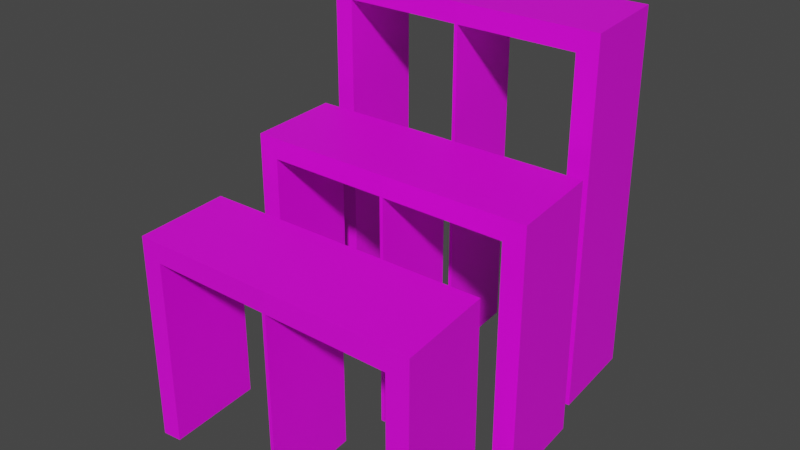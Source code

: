 # Source: default_template.blend  (saved by Blender 4.3.34; exported with 4.5.12 LTS)
import bpy
from mathutils import Matrix  # noqa: F401  (used for matrix-valued properties, if any)

bpy.ops.wm.read_factory_settings(use_empty=True)
scene = bpy.context.scene
scene.name = 'Scene'

# ---- collections
col_collection = bpy.data.collections.new('Collection'); scene.collection.children.link(col_collection)

# ---- images (referenced by path relative to the original .blend; pixels are not part of the script)
import os
ASSET_DIR = os.environ.get("B2B_ASSET_DIR", "")  # directory of the original .blend (textures are referenced by path, not embedded)
HERE = os.path.dirname(os.path.abspath(__file__))  # packed textures are extracted next to this script under _unpacked/

def load_image(name, relpath, width, height, colorspace="sRGB"):
    """Load a texture the original file referenced (path relative to the .blend, or extracted next to this script)."""
    p = next((c for c in (os.path.join(HERE, relpath), os.path.join(ASSET_DIR, relpath)) if relpath and os.path.exists(c)), "")
    if p:
        img = bpy.data.images.load(p, check_existing=True)
        img.name = name
    else:  # same state as the original file: an image datablock whose file is absent (Cycles renders it pink)
        img = bpy.data.images.new(name, width, height)
        img.source = "FILE"
        img.filepath = "//" + (relpath or name)
    img.colorspace_settings.name = colorspace
    return img
img_fullcoloratlas_png_001 = load_image('fullColorAtlas.png.001', 'texture/fullColorAtlas.png', 1024, 1024, 'sRGB')

# ---- materials (node trees are filled in below, after node groups)
mat_gc = bpy.data.materials.new('gc')

# ---- node groups
ng_smooth_by_angle_002 = bpy.data.node_groups.new('Smooth by Angle.002', 'GeometryNodeTree')
_s = ng_smooth_by_angle_002.interface.new_socket(name='Mesh', in_out='OUTPUT', socket_type='NodeSocketGeometry')
_s = ng_smooth_by_angle_002.interface.new_socket(name='Mesh', in_out='INPUT', socket_type='NodeSocketGeometry')
_s = ng_smooth_by_angle_002.interface.new_socket(name='Angle', in_out='INPUT', socket_type='NodeSocketFloat')
_s.subtype = 'ANGLE'
_s.default_value = 0.5236
_s.min_value = 0.0
_s.max_value = 3.142
_s.description = 'Maximum face angle for smooth edges'
_s = ng_smooth_by_angle_002.interface.new_socket(name='Ignore Sharpness', in_out='INPUT', socket_type='NodeSocketBool')
_s.force_non_field = True
ng_smooth_by_angle_002.description = 'Set the sharpness of mesh edges based on the angle between the neighboring faces'
ng_smooth_by_angle_002.is_modifier = True
_N = ng_smooth_by_angle_002.nodes; _L = ng_smooth_by_angle_002.links
n0 = _N.new('GeometryNodeSetShadeSmooth'); n0.name = 'Set Shade Smooth'; n0.location = (120, -80)
n0.domain = 'EDGE'
n1 = _N.new('GeometryNodeSetShadeSmooth'); n1.name = 'Set Shade Smooth.001'; n1.location = (300, -80)
n2 = _N.new('NodeGroupOutput'); n2.name = 'Group Output'; n2.location = (480, -80)
n3 = _N.new('GeometryNodeInputMeshEdgeAngle'); n3.name = 'Edge Angle'; n3.location = (-440, -240)
n4 = _N.new('NodeGroupInput'); n4.name = 'Group Input'; n4.location = (-80, -80)
n5 = _N.new('GeometryNodeInputEdgeSmooth'); n5.name = 'Is Edge Smooth'; n5.location = (-260, -120)
n6 = _N.new('GeometryNodeInputShadeSmooth'); n6.name = 'Is Shade Smooth'; n6.location = (-440, -397)
n7 = _N.new('FunctionNodeCompare'); n7.name = 'Compare'; n7.location = (-260, -260)
n7.operation = 'LESS_EQUAL'
n7.inputs[6].default_value = (0.0, 0.0, 0.0, 0.0)
n7.inputs[7].default_value = (0.0, 0.0, 0.0, 0.0)
n8 = _N.new('FunctionNodeBooleanMath'); n8.name = 'Boolean Math.001'; n8.location = (-80, -260)
n9 = _N.new('NodeGroupInput'); n9.name = 'Group Input.001'; n9.location = (-440, -329)
n10 = _N.new('NodeGroupInput'); n10.name = 'Group Input.002'; n10.location = (-259, -189)
n11 = _N.new('FunctionNodeBooleanMath'); n11.name = 'Boolean Math'; n11.location = (-80, -149)
n11.operation = 'OR'
n12 = _N.new('FunctionNodeBooleanMath'); n12.name = 'Boolean Math.002'; n12.location = (-260, -380)
n12.operation = 'OR'
n13 = _N.new('NodeGroupInput'); n13.name = 'Group Input.003'; n13.location = (-440, -460)
_L.new(n3.outputs[0], n7.inputs[0])
_L.new(n1.outputs[0], n2.inputs[0])
_L.new(n9.outputs[1], n7.inputs[1])
_L.new(n7.outputs[0], n8.inputs[0])
_L.new(n4.outputs[0], n0.inputs[0])
_L.new(n0.outputs[0], n1.inputs[0])
_L.new(n8.outputs[0], n0.inputs[2])
_L.new(n10.outputs[2], n11.inputs[1])
_L.new(n5.outputs[0], n11.inputs[0])
_L.new(n11.outputs[0], n0.inputs[1])
_L.new(n13.outputs[2], n12.inputs[1])
_L.new(n6.outputs[0], n12.inputs[0])
_L.new(n12.outputs[0], n8.inputs[1])
n2.is_active_output = True

# ---- material node trees
mat_gc.use_nodes = True; mat_gc.node_tree.nodes.clear()
_N = mat_gc.node_tree.nodes; _L = mat_gc.node_tree.links
n0 = _N.new('ShaderNodeBsdfPrincipled'); n0.name = 'Principled BSDF'; n0.location = (10, 300)
n0.distribution = 'GGX'
n0.subsurface_method = 'RANDOM_WALK_SKIN'
n0.inputs[3].default_value = 1.45
n0.inputs[27].default_value = (0.0, 0.0, 0.0, 1.0)
n0.inputs[28].default_value = 1.0
n1 = _N.new('ShaderNodeOutputMaterial'); n1.name = 'Material Output'; n1.location = (300, 300)
n2 = _N.new('ShaderNodeTexImage'); n2.name = 'Image Texture'; n2.location = (-383, 258)
n2.image = img_fullcoloratlas_png_001
n2.interpolation = 'Closest'
_L.new(n0.outputs[0], n1.inputs[0])
_L.new(n2.outputs[0], n0.inputs[0])
n1.is_active_output = True

# ---- world
world_world = bpy.data.worlds.new('World'); scene.world = world_world
world_world.use_nodes = True; world_world.node_tree.nodes.clear()
_N = world_world.node_tree.nodes; _L = world_world.node_tree.links
n0 = _N.new('ShaderNodeOutputWorld'); n0.name = 'World Output'; n0.location = (300, 300)
n1 = _N.new('ShaderNodeBackground'); n1.name = 'Background'; n1.location = (10, 300)
n1.inputs[0].default_value = (0.05088, 0.05088, 0.05088, 1.0)
_L.new(n1.outputs[0], n0.inputs[0])
n0.is_active_output = True
world_world.color = (0.05088, 0.05088, 0.05088)
world_world.use_sun_shadow = False
world_world.sun_shadow_jitter_overblur = 0.0

# ---- meshes
me_plane_001 = bpy.data.meshes.new('Plane.001')
me_plane_001.from_pydata([(-0.7538, -0.5523, -0.05944), (-0.7019, -1.145, -0.05944), (0.7738, -0.5514, -0.05944), (0.7738, -0.5514, 1.074), (0.8257, -1.144, -0.05944), (0.8257, -1.144, 1.074), (-0.7019, -1.145, 1.074), (-0.7538, -0.5523, 1.074), (-0.8997, 1.116, -0.05944), (-0.8479, 0.5232, -0.05944), (0.6279, 1.117, -0.05944), (0.6279, 1.117, 2.077), (0.6797, 0.524, -0.05944), (0.6797, 0.524, 2.077), (-0.8479, 0.5232, 2.077), (-0.8997, 1.116, 2.077), (-0.872, -0.5626, 1.195), (-0.8684, -0.5623, -0.05944), (-0.8166, -1.155, -0.05944), (-0.8132, -1.155, 1.202), (0.8982, -0.5405, -0.05944), (0.9501, -1.133, -0.05944), (0.9537, -1.133, 1.195), (0.8949, -0.5408, 1.202), (-1.014, 1.106, -0.05944), (-1.018, 1.106, 2.199), (-0.9592, 0.5135, 2.206), (-0.9625, 0.5132, -0.05944), (0.7523, 1.128, -0.05944), (0.8042, 0.5349, -0.05944), (0.8077, 0.5352, 2.199), (0.7489, 1.127, 2.206), (-0.09459, 0.5241, 2.077), (-0.07205, 0.5233, 2.077), (-0.1239, 1.116, 2.077), (-0.1465, 1.117, 2.077), (-0.06627, 0.524, 2.202), (-0.0888, 0.5244, 2.202), (-0.1455, 1.117, 2.202), (-0.1229, 1.116, 2.202), (0.05137, -1.144, 1.074), (0.07391, -1.145, 1.074), (0.02204, -0.5522, 1.074), (-0.0004992, -0.5513, 1.074), (0.07968, -1.144, 1.199), (0.05716, -1.144, 1.199), (0.0004916, -0.5514, 1.199), (0.02302, -0.5519, 1.199), (-0.1239, 1.116, -0.05944), (-0.1465, 1.117, -0.05944), (-0.09459, 0.5241, -0.05944), (-0.07205, 0.5233, -0.05944), (0.02204, -0.5522, -0.05944), (-0.0004992, -0.5513, -0.05944), (0.05137, -1.144, -0.05944), (0.07391, -1.145, -0.05944), (-0.7538, 0.3122, -0.05944), (-0.7019, -0.2806, -0.05944), (0.7738, 0.3131, -0.05944), (0.7738, 0.3131, 1.371), (0.8257, -0.2797, -0.05944), (0.8257, -0.2797, 1.371), (-0.7019, -0.2806, 1.371), (-0.7538, 0.3122, 1.371), (-0.872, 0.3019, 1.492), (-0.8684, 0.3022, -0.05944), (-0.8166, -0.2906, -0.05944), (-0.8132, -0.2903, 1.499), (0.8982, 0.324, -0.05944), (0.9501, -0.2689, -0.05944), (0.9537, -0.2685, 1.492), (0.8949, 0.3237, 1.499), (0.05137, -0.2797, 1.371), (0.07391, -0.2805, 1.371), (0.02204, 0.3123, 1.371), (-0.0004992, 0.3132, 1.371), (0.07968, -0.2798, 1.496), (0.05716, -0.2794, 1.496), (0.0004916, 0.313, 1.496), (0.02302, 0.3126, 1.496), (0.02204, 0.3123, -0.05944), (-0.0004992, 0.3132, -0.05944), (0.05137, -0.2797, -0.05944), (0.07391, -0.2805, -0.05944)], [], [(6, 1, 0, 7), (2, 4, 5, 3), (43, 7, 16, 46), (14, 9, 8, 15), (10, 12, 13, 11), (11, 34, 39, 31), (19, 16, 17, 18), (20, 23, 22, 21), (26, 25, 24, 27), (28, 31, 30, 29), (6, 7, 43, 40), (0, 1, 18, 17), (13, 12, 29, 30), (15, 8, 24, 25), (4, 2, 20, 21), (14, 32, 37, 26), (9, 14, 26, 27), (26, 37, 38, 25), (8, 9, 27, 24), (12, 10, 28, 29), (2, 3, 23, 20), (5, 4, 21, 22), (7, 0, 17, 16), (6, 40, 45, 19), (1, 6, 19, 18), (10, 11, 31, 28), (3, 42, 47, 23), (35, 15, 25, 38), (33, 34, 11, 13), (36, 30, 31, 39), (33, 13, 30, 36), (19, 45, 46, 16), (41, 42, 3, 5), (44, 22, 23, 47), (41, 5, 22, 44), (35, 38, 39, 34), (33, 36, 37, 32), (36, 39, 38, 37), (40, 43, 53, 54), (43, 46, 47, 42), (41, 44, 45, 40), (44, 47, 46, 45), (41, 40, 54, 55), (14, 15, 35, 32), (48, 51, 50, 49), (52, 55, 54, 53), (43, 42, 52, 53), (34, 33, 51, 48), (33, 32, 50, 51), (42, 41, 55, 52), (35, 34, 48, 49), (32, 35, 49, 50), (62, 57, 56, 63), (58, 60, 61, 59), (75, 63, 64, 78), (67, 64, 65, 66), (68, 71, 70, 69), (62, 63, 75, 72), (56, 57, 66, 65), (60, 58, 68, 69), (58, 59, 71, 68), (61, 60, 69, 70), (63, 56, 65, 64), (62, 72, 77, 67), (57, 62, 67, 66), (59, 74, 79, 71), (67, 77, 78, 64), (73, 74, 59, 61), (76, 70, 71, 79), (73, 61, 70, 76), (72, 75, 81, 82), (75, 78, 79, 74), (73, 76, 77, 72), (76, 79, 78, 77), (73, 72, 82, 83), (80, 83, 82, 81), (75, 74, 80, 81), (74, 73, 83, 80)])
me_plane_001.polygons.foreach_set('use_smooth', [True] * 78)
_uv = me_plane_001.uv_layers.new(name='UVMap')
_uv.uv.foreach_set('vector', [0.04942, 0.8634, 0.04942, 0.8634, 0.04942, 0.8634, 0.04942, 0.8634, 0.04942, 0.8634, 0.04942, 0.8634, 0.04942, 0.8634, 0.04942, 0.8634, 0.04942, 0.8634, 0.04942, 0.8634, 0.04942, 0.8634, 0.04942, 0.8634, 0.04942, 0.8634, 0.04942, 0.8634, 0.04942, 0.8634, 0.04942, 0.8634, 0.04942, 0.8634, 0.04942, 0.8634, 0.04942, 0.8634, 0.04942, 0.8634, 0.04942, 0.8634, 0.04942, 0.8634, 0.04942, 0.8634, 0.04942, 0.8634, 0.04942, 0.8634, 0.04942, 0.8634, 0.04942, 0.8634, 0.04942, 0.8634, 0.04942, 0.8634, 0.04942, 0.8634, 0.04942, 0.8634, 0.04942, 0.8634, 0.04942, 0.8634, 0.04942, 0.8634, 0.04942, 0.8634, 0.04942, 0.8634, 0.04942, 0.8634, 0.04942, 0.8634, 0.04942, 0.8634, 0.04942, 0.8634, 0.04942, 0.8634, 0.04942, 0.8634, 0.04942, 0.8634, 0.04942, 0.8634, 0.04942, 0.8634, 0.04942, 0.8634, 0.04942, 0.8634, 0.04942, 0.8634, 0.04942, 0.8634, 0.04942, 0.8634, 0.04942, 0.8634, 0.04942, 0.8634, 0.04942, 0.8634, 0.04942, 0.8634, 0.04942, 0.8634, 0.04942, 0.8634, 0.04942, 0.8634, 0.04942, 0.8634, 0.04942, 0.8634, 0.04942, 0.8634, 0.04942, 0.8634, 0.04942, 0.8634, 0.04942, 0.8634, 0.04942, 0.8634, 0.04942, 0.8634, 0.04942, 0.8634, 0.04942, 0.8634, 0.04942, 0.8634, 0.04942, 0.8634, 0.04942, 0.8634, 0.04942, 0.8634, 0.04942, 0.8634, 0.04942, 0.8634, 0.04942, 0.8634, 0.04942, 0.8634, 0.04942, 0.8634, 0.04942, 0.8634, 0.04942, 0.8634, 0.04942, 0.8634, 0.04942, 0.8634, 0.04942, 0.8634, 0.04942, 0.8634, 0.04942, 0.8634, 0.04942, 0.8634, 0.04942, 0.8634, 0.04942, 0.8634, 0.04942, 0.8634, 0.04942, 0.8634, 0.04942, 0.8634, 0.04942, 0.8634, 0.04942, 0.8634, 0.04942, 0.8634, 0.04942, 0.8634, 0.04942, 0.8634, 0.04942, 0.8634, 0.04942, 0.8634, 0.04942, 0.8634, 0.04942, 0.8634, 0.04942, 0.8634, 0.04942, 0.8634, 0.04942, 0.8634, 0.04942, 0.8634, 0.04942, 0.8634, 0.04942, 0.8634, 0.04942, 0.8634, 0.04942, 0.8634, 0.04942, 0.8634, 0.04942, 0.8634, 0.04942, 0.8634, 0.04942, 0.8634, 0.04942, 0.8634, 0.04942, 0.8634, 0.04942, 0.8634, 0.04942, 0.8634, 0.04942, 0.8634, 0.04942, 0.8634, 0.04942, 0.8634, 0.04942, 0.8634, 0.04942, 0.8634, 0.04942, 0.8634, 0.04942, 0.8634, 0.04942, 0.8634, 0.04942, 0.8634, 0.04942, 0.8634, 0.04942, 0.8634, 0.04942, 0.8634, 0.04942, 0.8634, 0.04942, 0.8634, 0.04942, 0.8634, 0.04942, 0.8634, 0.04942, 0.8634, 0.04942, 0.8634, 0.04942, 0.8634, 0.04942, 0.8634, 0.04942, 0.8634, 0.04942, 0.8634, 0.04942, 0.8634, 0.04942, 0.8634, 0.04942, 0.8634, 0.04942, 0.8634, 0.04942, 0.8634, 0.04942, 0.8634, 0.04942, 0.8634, 0.04942, 0.8634, 0.04942, 0.8634, 0.04942, 0.8634, 0.04942, 0.8634, 0.04942, 0.8634, 0.04942, 0.8634, 0.04942, 0.8634, 0.04942, 0.8634, 0.04942, 0.8634, 0.04942, 0.8634, 0.04942, 0.8634, 0.04942, 0.8634, 0.04942, 0.8634, 0.04942, 0.8634, 0.04942, 0.8634, 0.04942, 0.8634, 0.04942, 0.8634, 0.04942, 0.8634, 0.04942, 0.8634, 0.04942, 0.8634, 0.04942, 0.8634, 0.04942, 0.8634, 0.04942, 0.8634, 0.04942, 0.8634, 0.04942, 0.8634, 0.04942, 0.8634, 0.04942, 0.8634, 0.04942, 0.8634, 0.04942, 0.8634, 0.04942, 0.8634, 0.04942, 0.8634, 0.04942, 0.8634, 0.04942, 0.8634, 0.04942, 0.8634, 0.04942, 0.8634, 0.04942, 0.8634, 0.04942, 0.8634, 0.04942, 0.8634, 0.04942, 0.8634, 0.04942, 0.8634, 0.04942, 0.8634, 0.04942, 0.8634, 0.04942, 0.8634, 0.04942, 0.8634, 0.04942, 0.8634, 0.04942, 0.8634, 0.04942, 0.8634, 0.04942, 0.8634, 0.04942, 0.8634, 0.04942, 0.8634, 0.04942, 0.8634, 0.04942, 0.8634, 0.04942, 0.8634, 0.04942, 0.8634, 0.04942, 0.8634, 0.04942, 0.8634, 0.04942, 0.8634, 0.04942, 0.8634, 0.04942, 0.8634, 0.04942, 0.8634, 0.04942, 0.8634, 0.04942, 0.8634, 0.04942, 0.8634, 0.04942, 0.8634, 0.04942, 0.8634, 0.04942, 0.8634, 0.04942, 0.8634, 0.04942, 0.8634, 0.04942, 0.8634, 0.04942, 0.8634, 0.04942, 0.8634, 0.04942, 0.8634, 0.04942, 0.8634, 0.04942, 0.8634, 0.04942, 0.8634, 0.04942, 0.8634, 0.04942, 0.8634, 0.04942, 0.8634, 0.04942, 0.8634, 0.04942, 0.8634, 0.04942, 0.8634, 0.04942, 0.8634, 0.04942, 0.8634, 0.04942, 0.8634, 0.04942, 0.8634, 0.04942, 0.8634, 0.04942, 0.8634, 0.04942, 0.8634, 0.04942, 0.8634, 0.04942, 0.8634, 0.04942, 0.8634, 0.04942, 0.8634, 0.04942, 0.8634, 0.04942, 0.8634, 0.04942, 0.8634, 0.04942, 0.8634, 0.04942, 0.8634, 0.04942, 0.8634, 0.04942, 0.8634, 0.04942, 0.8634, 0.04942, 0.8634, 0.04942, 0.8634, 0.04942, 0.8634, 0.04942, 0.8634, 0.04942, 0.8634, 0.04942, 0.8634, 0.04942, 0.8634, 0.04942, 0.8634, 0.04942, 0.8634, 0.04942, 0.8634, 0.04942, 0.8634, 0.04942, 0.8634, 0.04942, 0.8634, 0.04942, 0.8634, 0.04942, 0.8634, 0.04942, 0.8634, 0.04942, 0.8634, 0.04942, 0.8634, 0.04942, 0.8634, 0.04942, 0.8634, 0.04942, 0.8634, 0.04942, 0.8634, 0.04942, 0.8634, 0.04942, 0.8634, 0.04942, 0.8634, 0.04942, 0.8634, 0.04942, 0.8634, 0.04942, 0.8634, 0.04942, 0.8634, 0.04942, 0.8634, 0.04942, 0.8634, 0.04942, 0.8634, 0.04942, 0.8634, 0.04942, 0.8634, 0.04942, 0.8634, 0.04942, 0.8634, 0.04942, 0.8634, 0.04942, 0.8634, 0.04942, 0.8634, 0.04942, 0.8634, 0.04942, 0.8634, 0.04942, 0.8634, 0.04942, 0.8634, 0.04942, 0.8634, 0.04942, 0.8634, 0.04942, 0.8634, 0.04942, 0.8634, 0.04942, 0.8634, 0.04942, 0.8634, 0.04942, 0.8634, 0.04942, 0.8634, 0.04942, 0.8634, 0.04942, 0.8634, 0.04942, 0.8634, 0.04942, 0.8634, 0.04942, 0.8634, 0.04942, 0.8634, 0.04942, 0.8634, 0.04942, 0.8634, 0.04942, 0.8634, 0.04942, 0.8634, 0.04942, 0.8634, 0.04942, 0.8634, 0.04942, 0.8634, 0.04942, 0.8634, 0.04942, 0.8634, 0.04942, 0.8634, 0.04942, 0.8634, 0.04942, 0.8634])
me_plane_001.materials.append(mat_gc)
me_plane_001.update()

# ---- objects
ob_defaultholder = bpy.data.objects.new('defaultHolder', me_plane_001)

# ---- transforms, parenting, visibility, modifiers, constraints
ob_defaultholder.location = (0.0, 0.0, 0.0)
_m = ob_defaultholder.modifiers.new('Smooth by Angle', 'NODES')
_m.node_group = ng_smooth_by_angle_002
_m.use_pin_to_last = True
_m.show_group_selector = False

# ---- collection membership
col_collection.objects.link(ob_defaultholder)

# ---- scene / render settings (as saved in the file)
scene.frame_start = 1; scene.frame_end = 250; scene.frame_set(14)
scene.render.engine = 'BLENDER_EEVEE_NEXT'
scene.render.image_settings.file_format = 'FFMPEG'
scene.render.image_settings.color_mode = 'RGB'
scene.render.resolution_x = 1280
scene.render.resolution_y = 720
scene.render.fps = 30
scene.cycles.sampling_pattern = 'TABULATED_SOBOL'
scene.cycles.use_light_tree = False
scene.view_settings.view_transform = 'Filmic'
bpy.context.view_layer.update()

# ---- added for rendering (the .blend has no active camera and no usable light): camera, sun
cam_auto = bpy.data.cameras.new('AutoCamera')
cam_auto.lens = 50.0
cam_auto.sensor_width = 36.0
cam_auto.clip_end = 1000.0
ob_auto_camera = bpy.data.objects.new('AutoCamera', cam_auto)
scene.collection.objects.link(ob_auto_camera)
ob_auto_camera.location = (3.45793, -4.20177, 3.86512)
ob_auto_camera.rotation_euler = (1.09748, -7.21219e-08, 0.694738)
scene.camera = ob_auto_camera
light_auto_sun = bpy.data.lights.new('AutoSun', 'SUN')
light_auto_sun.energy = 3.0
light_auto_sun.angle = 0.0523599
ob_auto_sun = bpy.data.objects.new('AutoSun', light_auto_sun)
scene.collection.objects.link(ob_auto_sun)
ob_auto_sun.rotation_euler = (0.872665, 0.174533, 0.523599)
bpy.context.view_layer.update()
